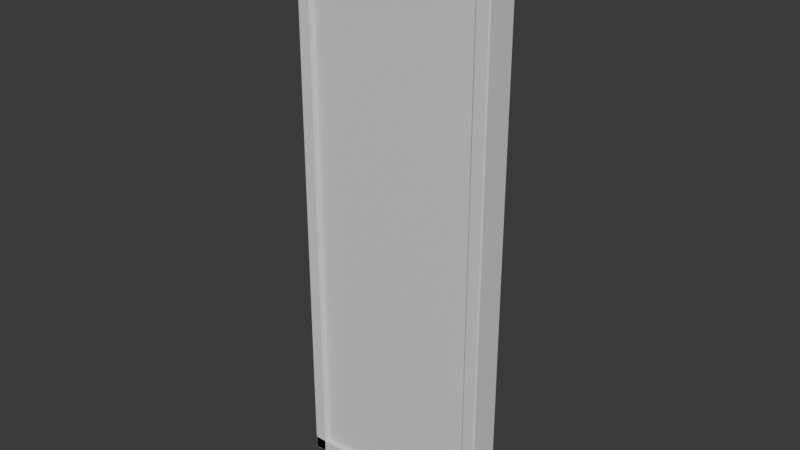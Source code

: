 # Source: HousePartition.blend  (saved by Blender 5.2.44; exported with 4.5.12 LTS)
import bpy
from mathutils import Matrix  # noqa: F401  (used for matrix-valued properties, if any)

bpy.ops.wm.read_factory_settings(use_empty=True)
scene = bpy.context.scene
scene.name = 'Scene'

# ---- collections
col_collection = bpy.data.collections.new('Collection'); scene.collection.children.link(col_collection)

# ---- materials (node trees are filled in below, after node groups)
mat_plaster = bpy.data.materials.new('Plaster')
mat_plaster.diffuse_color = (0.66, 0.58, 0.44, 1.0)
mat_timber = bpy.data.materials.new('Timber')
mat_timber.diffuse_color = (0.25, 0.16, 0.08, 1.0)

# ---- material node trees
mat_plaster.use_nodes = True; mat_plaster.node_tree.nodes.clear()
_N = mat_plaster.node_tree.nodes; _L = mat_plaster.node_tree.links
n0 = _N.new('ShaderNodeBsdfPrincipled'); n0.name = 'Принципиальный BSDF'; n0.location = (-200, 100)
n0.inputs[10].default_value = 0.005
n1 = _N.new('ShaderNodeOutputMaterial'); n1.name = 'Вывод материала'; n1.location = (200, 100)
_L.new(n0.outputs[0], n1.inputs[0])
n1.is_active_output = True
mat_timber.use_nodes = True; mat_timber.node_tree.nodes.clear()
_N = mat_timber.node_tree.nodes; _L = mat_timber.node_tree.links
n0 = _N.new('ShaderNodeBsdfPrincipled'); n0.name = 'Принципиальный BSDF'; n0.location = (-200, 100)
n0.inputs[10].default_value = 0.005
n1 = _N.new('ShaderNodeOutputMaterial'); n1.name = 'Вывод материала'; n1.location = (200, 100)
_L.new(n0.outputs[0], n1.inputs[0])
n1.is_active_output = True

# ---- world
world_world = bpy.data.worlds.new('World'); scene.world = world_world
world_world.use_nodes = True; world_world.node_tree.nodes.clear()
_N = world_world.node_tree.nodes; _L = world_world.node_tree.links
n0 = _N.new('ShaderNodeOutputWorld'); n0.name = 'World Output'; n0.location = (200, 100)
n1 = _N.new('ShaderNodeBackground'); n1.name = 'Background'; n1.location = (-200, 100)
n1.inputs[0].default_value = (0.05088, 0.05088, 0.05088, 1.0)
_L.new(n1.outputs[0], n0.inputs[0])
n0.is_active_output = True
world_world.color = (0.05088, 0.05088, 0.05088)
world_world.sun_shadow_jitter_overblur = 0.0

# ---- meshes
me_x = bpy.data.meshes.new('Куб')
me_x.from_pydata([(-0.444, -0.054, 0.07), (-0.444, -0.06, 0.076), (-0.45, -0.054, 0.076), (-0.444, -0.05824, 0.07176), (-0.4475, -0.05746, 0.07254), (-0.4482, -0.05824, 0.076), (-0.4482, -0.054, 0.07176), (-0.444, -0.06, 2.784), (-0.444, -0.054, 2.79), (-0.45, -0.054, 2.784), (-0.444, -0.05824, 2.788), (-0.4475, -0.05746, 2.787), (-0.4482, -0.054, 2.788), (-0.4482, -0.05824, 2.784), (-0.444, 0.054, 0.07), (-0.45, 0.054, 0.076), (-0.444, 0.06, 0.076), (-0.4482, 0.054, 0.07176), (-0.4475, 0.05746, 0.07254), (-0.4482, 0.05824, 0.076), (-0.444, 0.05824, 0.07176), (-0.444, 0.054, 2.79), (-0.444, 0.06, 2.784), (-0.45, 0.054, 2.784), (-0.444, 0.05824, 2.788), (-0.4475, 0.05746, 2.787), (-0.4482, 0.05824, 2.784), (-0.4482, 0.054, 2.788), (0.444, -0.054, 0.07), (0.45, -0.054, 0.076), (0.444, -0.06, 0.076), (0.4482, -0.054, 0.07176), (0.4475, -0.05746, 0.07254), (0.4482, -0.05824, 0.076), (0.444, -0.05824, 0.07176), (0.444, -0.054, 2.79), (0.444, -0.06, 2.784), (0.45, -0.054, 2.784), (0.444, -0.05824, 2.788), (0.4475, -0.05746, 2.787), (0.4482, -0.05824, 2.784), (0.4482, -0.054, 2.788), (0.444, 0.054, 0.07), (0.444, 0.06, 0.076), (0.45, 0.054, 0.076), (0.444, 0.05824, 0.07176), (0.4475, 0.05746, 0.07254), (0.4482, 0.05824, 0.076), (0.4482, 0.054, 0.07176), (0.444, 0.054, 2.79), (0.45, 0.054, 2.784), (0.444, 0.06, 2.784), (0.4482, 0.054, 2.788), (0.4475, 0.05746, 2.787), (0.4482, 0.05824, 2.784), (0.444, 0.05824, 2.788), (-0.494, -0.074, 0.0), (-0.494, -0.08, 0.006), (-0.5, -0.074, 0.006), (-0.494, -0.07824, 0.001757), (-0.4975, -0.07746, 0.002536), (-0.4982, -0.07824, 0.006), (-0.4982, -0.074, 0.001757), (-0.494, -0.08, 2.854), (-0.494, -0.074, 2.86), (-0.5, -0.074, 2.854), (-0.494, -0.07824, 2.858), (-0.4975, -0.07746, 2.857), (-0.4982, -0.074, 2.858), (-0.4982, -0.07824, 2.854), (-0.494, 0.074, 0.0), (-0.5, 0.074, 0.006), (-0.494, 0.08, 0.006), (-0.4982, 0.074, 0.001757), (-0.4975, 0.07746, 0.002536), (-0.4982, 0.07824, 0.006), (-0.494, 0.07824, 0.001757), (-0.494, 0.074, 2.86), (-0.494, 0.08, 2.854), (-0.5, 0.074, 2.854), (-0.494, 0.07824, 2.858), (-0.4975, 0.07746, 2.857), (-0.4982, 0.07824, 2.854), (-0.4982, 0.074, 2.858), (-0.436, -0.074, 0.0), (-0.43, -0.074, 0.006), (-0.436, -0.08, 0.006), (-0.4318, -0.074, 0.001757), (-0.4325, -0.07746, 0.002536), (-0.4318, -0.07824, 0.006), (-0.436, -0.07824, 0.001757), (-0.436, -0.074, 2.86), (-0.436, -0.08, 2.854), (-0.43, -0.074, 2.854), (-0.436, -0.07824, 2.858), (-0.4325, -0.07746, 2.857), (-0.4318, -0.07824, 2.854), (-0.4318, -0.074, 2.858), (-0.436, 0.074, 0.0), (-0.436, 0.08, 0.006), (-0.43, 0.074, 0.006), (-0.436, 0.07824, 0.001757), (-0.4325, 0.07746, 0.002536), (-0.4318, 0.07824, 0.006), (-0.4318, 0.074, 0.001757), (-0.436, 0.074, 2.86), (-0.43, 0.074, 2.854), (-0.436, 0.08, 2.854), (-0.4318, 0.074, 2.858), (-0.4325, 0.07746, 2.857), (-0.4318, 0.07824, 2.854), (-0.436, 0.07824, 2.858), (0.436, -0.074, 0.0), (0.436, -0.08, 0.006), (0.43, -0.074, 0.006), (0.436, -0.07824, 0.001757), (0.4325, -0.07746, 0.002536), (0.4318, -0.07824, 0.006), (0.4318, -0.074, 0.001757), (0.436, -0.08, 2.854), (0.436, -0.074, 2.86), (0.43, -0.074, 2.854), (0.436, -0.07824, 2.858), (0.4325, -0.07746, 2.857), (0.4318, -0.074, 2.858), (0.4318, -0.07824, 2.854), (0.436, 0.074, 0.0), (0.43, 0.074, 0.006), (0.436, 0.08, 0.006), (0.4318, 0.074, 0.001757), (0.4325, 0.07746, 0.002536), (0.4318, 0.07824, 0.006), (0.436, 0.07824, 0.001757), (0.436, 0.074, 2.86), (0.436, 0.08, 2.854), (0.43, 0.074, 2.854), (0.436, 0.07824, 2.858), (0.4325, 0.07746, 2.857), (0.4318, 0.07824, 2.854), (0.4318, 0.074, 2.858), (0.494, -0.074, 0.0), (0.5, -0.074, 0.006), (0.494, -0.08, 0.006), (0.4982, -0.074, 0.001757), (0.4975, -0.07746, 0.002536), (0.4982, -0.07824, 0.006), (0.494, -0.07824, 0.001757), (0.494, -0.074, 2.86), (0.494, -0.08, 2.854), (0.5, -0.074, 2.854), (0.494, -0.07824, 2.858), (0.4975, -0.07746, 2.857), (0.4982, -0.07824, 2.854), (0.4982, -0.074, 2.858), (0.494, 0.074, 0.0), (0.494, 0.08, 0.006), (0.5, 0.074, 0.006), (0.494, 0.07824, 0.001757), (0.4975, 0.07746, 0.002536), (0.4982, 0.07824, 0.006), (0.4982, 0.074, 0.001757), (0.494, 0.074, 2.86), (0.5, 0.074, 2.854), (0.494, 0.08, 2.854), (0.4982, 0.074, 2.858), (0.4975, 0.07746, 2.857), (0.4982, 0.07824, 2.854), (0.494, 0.07824, 2.858), (-0.494, -0.074, 0.0), (-0.494, -0.08, 0.006), (-0.5, -0.074, 0.006), (-0.494, -0.07824, 0.001757), (-0.4975, -0.07746, 0.002536), (-0.4982, -0.07824, 0.006), (-0.4982, -0.074, 0.001757), (-0.494, -0.08, 0.064), (-0.494, -0.074, 0.07), (-0.5, -0.074, 0.064), (-0.494, -0.07824, 0.06824), (-0.4975, -0.07746, 0.06746), (-0.4982, -0.074, 0.06824), (-0.4982, -0.07824, 0.064), (-0.494, 0.074, 0.0), (-0.5, 0.074, 0.006), (-0.494, 0.08, 0.006), (-0.4982, 0.074, 0.001757), (-0.4975, 0.07746, 0.002536), (-0.4982, 0.07824, 0.006), (-0.494, 0.07824, 0.001757), (-0.494, 0.074, 0.07), (-0.494, 0.08, 0.064), (-0.5, 0.074, 0.064), (-0.494, 0.07824, 0.06824), (-0.4975, 0.07746, 0.06746), (-0.4982, 0.07824, 0.064), (-0.4982, 0.074, 0.06824), (0.494, -0.074, 0.0), (0.5, -0.074, 0.006), (0.494, -0.08, 0.006), (0.4982, -0.074, 0.001757), (0.4975, -0.07746, 0.002536), (0.4982, -0.07824, 0.006), (0.494, -0.07824, 0.001757), (0.494, -0.074, 0.07), (0.494, -0.08, 0.064), (0.5, -0.074, 0.064), (0.494, -0.07824, 0.06824), (0.4975, -0.07746, 0.06746), (0.4982, -0.07824, 0.064), (0.4982, -0.074, 0.06824), (0.494, 0.074, 0.0), (0.494, 0.08, 0.006), (0.5, 0.074, 0.006), (0.494, 0.07824, 0.001757), (0.4975, 0.07746, 0.002536), (0.4982, 0.07824, 0.006), (0.4982, 0.074, 0.001757), (0.494, 0.074, 0.07), (0.5, 0.074, 0.064), (0.494, 0.08, 0.064), (0.4982, 0.074, 0.06824), (0.4975, 0.07746, 0.06746), (0.4982, 0.07824, 0.064), (0.494, 0.07824, 0.06824), (-0.494, -0.074, 2.79), (-0.494, -0.08, 2.796), (-0.5, -0.074, 2.796), (-0.494, -0.07824, 2.792), (-0.4975, -0.07746, 2.793), (-0.4982, -0.07824, 2.796), (-0.4982, -0.074, 2.792), (-0.494, -0.08, 2.854), (-0.494, -0.074, 2.86), (-0.5, -0.074, 2.854), (-0.494, -0.07824, 2.858), (-0.4975, -0.07746, 2.857), (-0.4982, -0.074, 2.858), (-0.4982, -0.07824, 2.854), (-0.494, 0.074, 2.79), (-0.5, 0.074, 2.796), (-0.494, 0.08, 2.796), (-0.4982, 0.074, 2.792), (-0.4975, 0.07746, 2.793), (-0.4982, 0.07824, 2.796), (-0.494, 0.07824, 2.792), (-0.494, 0.074, 2.86), (-0.494, 0.08, 2.854), (-0.5, 0.074, 2.854), (-0.494, 0.07824, 2.858), (-0.4975, 0.07746, 2.857), (-0.4982, 0.07824, 2.854), (-0.4982, 0.074, 2.858), (0.494, -0.074, 2.79), (0.5, -0.074, 2.796), (0.494, -0.08, 2.796), (0.4982, -0.074, 2.792), (0.4975, -0.07746, 2.793), (0.4982, -0.07824, 2.796), (0.494, -0.07824, 2.792), (0.494, -0.074, 2.86), (0.494, -0.08, 2.854), (0.5, -0.074, 2.854), (0.494, -0.07824, 2.858), (0.4975, -0.07746, 2.857), (0.4982, -0.07824, 2.854), (0.4982, -0.074, 2.858), (0.494, 0.074, 2.79), (0.494, 0.08, 2.796), (0.5, 0.074, 2.796), (0.494, 0.07824, 2.792), (0.4975, 0.07746, 2.793), (0.4982, 0.07824, 2.796), (0.4982, 0.074, 2.792), (0.494, 0.074, 2.86), (0.5, 0.074, 2.854), (0.494, 0.08, 2.854), (0.4982, 0.074, 2.858), (0.4975, 0.07746, 2.857), (0.4982, 0.07824, 2.854), (0.494, 0.07824, 2.858)], [], [(0, 3, 4, 6), (1, 5, 4, 3), (2, 6, 4, 5), (7, 10, 11, 13), (8, 12, 11, 10), (9, 13, 11, 12), (14, 17, 18, 20), (15, 19, 18, 17), (16, 20, 18, 19), (21, 24, 25, 27), (22, 26, 25, 24), (23, 27, 25, 26), (28, 31, 32, 34), (29, 33, 32, 31), (30, 34, 32, 33), (35, 38, 39, 41), (36, 40, 39, 38), (37, 41, 39, 40), (42, 45, 46, 48), (43, 47, 46, 45), (44, 48, 46, 47), (49, 52, 53, 55), (50, 54, 53, 52), (51, 55, 53, 54), (14, 0, 6, 17), (17, 6, 2, 15), (1, 7, 13, 5), (5, 13, 9, 2), (8, 21, 27, 12), (12, 27, 23, 9), (22, 16, 19, 26), (26, 19, 15, 23), (42, 14, 20, 45), (45, 20, 16, 43), (21, 49, 55, 24), (24, 55, 51, 22), (50, 44, 47, 54), (54, 47, 43, 51), (28, 42, 48, 31), (31, 48, 44, 29), (49, 35, 41, 52), (52, 41, 37, 50), (36, 30, 33, 40), (40, 33, 29, 37), (0, 28, 34, 3), (3, 34, 30, 1), (35, 8, 10, 38), (38, 10, 7, 36), (14, 42, 28, 0), (2, 9, 23, 15), (30, 36, 7, 1), (49, 21, 8, 35), (16, 22, 51, 43), (44, 50, 37, 29), (56, 59, 60, 62), (57, 61, 60, 59), (58, 62, 60, 61), (63, 66, 67, 69), (64, 68, 67, 66), (65, 69, 67, 68), (70, 73, 74, 76), (71, 75, 74, 73), (72, 76, 74, 75), (77, 80, 81, 83), (78, 82, 81, 80), (79, 83, 81, 82), (84, 87, 88, 90), (85, 89, 88, 87), (86, 90, 88, 89), (91, 94, 95, 97), (92, 96, 95, 94), (93, 97, 95, 96), (98, 101, 102, 104), (99, 103, 102, 101), (100, 104, 102, 103), (105, 108, 109, 111), (106, 110, 109, 108), (107, 111, 109, 110), (70, 56, 62, 73), (73, 62, 58, 71), (57, 63, 69, 61), (61, 69, 65, 58), (64, 77, 83, 68), (68, 83, 79, 65), (78, 72, 75, 82), (82, 75, 71, 79), (98, 70, 76, 101), (101, 76, 72, 99), (77, 105, 111, 80), (80, 111, 107, 78), (106, 100, 103, 110), (110, 103, 99, 107), (84, 98, 104, 87), (87, 104, 100, 85), (105, 91, 97, 108), (108, 97, 93, 106), (92, 86, 89, 96), (96, 89, 85, 93), (56, 84, 90, 59), (59, 90, 86, 57), (91, 64, 66, 94), (94, 66, 63, 92), (70, 98, 84, 56), (58, 65, 79, 71), (86, 92, 63, 57), (105, 77, 64, 91), (72, 78, 107, 99), (100, 106, 93, 85), (112, 115, 116, 118), (113, 117, 116, 115), (114, 118, 116, 117), (119, 122, 123, 125), (120, 124, 123, 122), (121, 125, 123, 124), (126, 129, 130, 132), (127, 131, 130, 129), (128, 132, 130, 131), (133, 136, 137, 139), (134, 138, 137, 136), (135, 139, 137, 138), (140, 143, 144, 146), (141, 145, 144, 143), (142, 146, 144, 145), (147, 150, 151, 153), (148, 152, 151, 150), (149, 153, 151, 152), (154, 157, 158, 160), (155, 159, 158, 157), (156, 160, 158, 159), (161, 164, 165, 167), (162, 166, 165, 164), (163, 167, 165, 166), (126, 112, 118, 129), (129, 118, 114, 127), (113, 119, 125, 117), (117, 125, 121, 114), (120, 133, 139, 124), (124, 139, 135, 121), (134, 128, 131, 138), (138, 131, 127, 135), (154, 126, 132, 157), (157, 132, 128, 155), (133, 161, 167, 136), (136, 167, 163, 134), (162, 156, 159, 166), (166, 159, 155, 163), (140, 154, 160, 143), (143, 160, 156, 141), (161, 147, 153, 164), (164, 153, 149, 162), (148, 142, 145, 152), (152, 145, 141, 149), (112, 140, 146, 115), (115, 146, 142, 113), (147, 120, 122, 150), (150, 122, 119, 148), (126, 154, 140, 112), (114, 121, 135, 127), (142, 148, 119, 113), (161, 133, 120, 147), (128, 134, 163, 155), (156, 162, 149, 141), (168, 171, 172, 174), (169, 173, 172, 171), (170, 174, 172, 173), (175, 178, 179, 181), (176, 180, 179, 178), (177, 181, 179, 180), (182, 185, 186, 188), (183, 187, 186, 185), (184, 188, 186, 187), (189, 192, 193, 195), (190, 194, 193, 192), (191, 195, 193, 194), (196, 199, 200, 202), (197, 201, 200, 199), (198, 202, 200, 201), (203, 206, 207, 209), (204, 208, 207, 206), (205, 209, 207, 208), (210, 213, 214, 216), (211, 215, 214, 213), (212, 216, 214, 215), (217, 220, 221, 223), (218, 222, 221, 220), (219, 223, 221, 222), (182, 168, 174, 185), (185, 174, 170, 183), (169, 175, 181, 173), (173, 181, 177, 170), (176, 189, 195, 180), (180, 195, 191, 177), (190, 184, 187, 194), (194, 187, 183, 191), (210, 182, 188, 213), (213, 188, 184, 211), (189, 217, 223, 192), (192, 223, 219, 190), (218, 212, 215, 222), (222, 215, 211, 219), (196, 210, 216, 199), (199, 216, 212, 197), (217, 203, 209, 220), (220, 209, 205, 218), (204, 198, 201, 208), (208, 201, 197, 205), (168, 196, 202, 171), (171, 202, 198, 169), (203, 176, 178, 206), (206, 178, 175, 204), (182, 210, 196, 168), (170, 177, 191, 183), (198, 204, 175, 169), (217, 189, 176, 203), (184, 190, 219, 211), (212, 218, 205, 197), (224, 227, 228, 230), (225, 229, 228, 227), (226, 230, 228, 229), (231, 234, 235, 237), (232, 236, 235, 234), (233, 237, 235, 236), (238, 241, 242, 244), (239, 243, 242, 241), (240, 244, 242, 243), (245, 248, 249, 251), (246, 250, 249, 248), (247, 251, 249, 250), (252, 255, 256, 258), (253, 257, 256, 255), (254, 258, 256, 257), (259, 262, 263, 265), (260, 264, 263, 262), (261, 265, 263, 264), (266, 269, 270, 272), (267, 271, 270, 269), (268, 272, 270, 271), (273, 276, 277, 279), (274, 278, 277, 276), (275, 279, 277, 278), (238, 224, 230, 241), (241, 230, 226, 239), (225, 231, 237, 229), (229, 237, 233, 226), (232, 245, 251, 236), (236, 251, 247, 233), (246, 240, 243, 250), (250, 243, 239, 247), (266, 238, 244, 269), (269, 244, 240, 267), (245, 273, 279, 248), (248, 279, 275, 246), (274, 268, 271, 278), (278, 271, 267, 275), (252, 266, 272, 255), (255, 272, 268, 253), (273, 259, 265, 276), (276, 265, 261, 274), (260, 254, 257, 264), (264, 257, 253, 261), (224, 252, 258, 227), (227, 258, 254, 225), (259, 232, 234, 262), (262, 234, 231, 260), (238, 266, 252, 224), (226, 233, 247, 239), (254, 260, 231, 225), (273, 245, 232, 259), (240, 246, 275, 267), (268, 274, 261, 253)])
me_x.polygons.foreach_set('material_index', [0, 0, 0, 0, 0, 0, 0, 0, 0, 0, 0, 0, 0, 0, 0, 0, 0, 0, 0, 0, 0, 0, 0, 0, 0, 0, 0, 0, 0, 0, 0, 0, 0, 0, 0, 0, 0, 0, 0, 0, 0, 0, 0, 0, 0, 0, 0, 0, 0, 0, 0, 0, 0, 0, 1, 1, 1, 1, 1, 1, 1, 1, 1, 1, 1, 1, 1, 1, 1, 1, 1, 1, 1, 1, 1, 1, 1, 1, 1, 1, 1, 1, 1, 1, 1, 1, 1, 1, 1, 1, 1, 1, 1, 1, 1, 1, 1, 1, 1, 1, 1, 1, 1, 1, 1, 1, 1, 1, 1, 1, 1, 1, 1, 1, 1, 1, 1, 1, 1, 1, 1, 1, 1, 1, 1, 1, 1, 1, 1, 1, 1, 1, 1, 1, 1, 1, 1, 1, 1, 1, 1, 1, 1, 1, 1, 1, 1, 1, 1, 1, 1, 1, 1, 1, 1, 1, 1, 1, 1, 1, 1, 1, 1, 1, 1, 1, 1, 1, 1, 1, 1, 1, 1, 1, 1, 1, 1, 1, 1, 1, 1, 1, 1, 1, 1, 1, 1, 1, 1, 1, 1, 1, 1, 1, 1, 1, 1, 1, 1, 1, 1, 1, 1, 1, 1, 1, 1, 1, 1, 1, 1, 1, 1, 1, 1, 1, 1, 1, 1, 1, 1, 1, 1, 1, 1, 1, 1, 1, 1, 1, 1, 1, 1, 1, 1, 1, 1, 1, 1, 1, 1, 1, 1, 1, 1, 1, 1, 1, 1, 1, 1, 1, 1, 1, 1, 1, 1, 1, 1, 1, 1, 1, 1, 1, 1, 1, 1, 1, 1, 1])
_uv = me_x.uv_layers.new(name='UVКарта')
_uv.uv.foreach_set('vector', [0.1267, 0.7375, 0.1267, 0.75, 0.1257, 0.75, 0.125, 0.7375, 0.3756, 0.9983, 0.3756, 1.0, 0.3752, 1.0, 0.375, 0.9983, 0.3756, 0.0125, 0.375, 0.0125, 0.375, 0.005283, 0.3756, 0.0, 0.6244, 0.9983, 0.625, 0.9983, 0.625, 0.9993, 0.6244, 1.0, 0.8733, 0.7375, 0.875, 0.7375, 0.875, 0.7447, 0.8733, 0.75, 0.6244, 0.0125, 0.6244, 0.0, 0.6248, 0.0, 0.625, 0.0125, 0.1267, 0.5125, 0.125, 0.5125, 0.125, 0.5053, 0.1267, 0.5, 0.3756, 0.2375, 0.3756, 0.25, 0.3751, 0.2504, 0.375, 0.2375, 0.3756, 0.2517, 0.375, 0.2517, 0.3751, 0.2504, 0.3756, 0.25, 0.8733, 0.5125, 0.8733, 0.5, 0.8743, 0.5, 0.875, 0.5125, 0.6244, 0.2517, 0.6244, 0.25, 0.6249, 0.2474, 0.625, 0.2517, 0.6244, 0.2375, 0.625, 0.2375, 0.6249, 0.2474, 0.6244, 0.25, 0.3733, 0.7375, 0.375, 0.7375, 0.3751, 0.7485, 0.3742, 0.7508, 0.3756, 0.7375, 0.3756, 0.75, 0.3751, 0.7485, 0.375, 0.7375, 0.3756, 0.7517, 0.3742, 0.7508, 0.3751, 0.7485, 0.3756, 0.75, 0.6267, 0.7375, 0.6258, 0.7508, 0.6252, 0.7482, 0.625, 0.7375, 0.6244, 0.7517, 0.6244, 0.75, 0.6252, 0.7482, 0.6258, 0.7508, 0.6244, 0.7375, 0.625, 0.7375, 0.6252, 0.7482, 0.6244, 0.75, 0.3733, 0.5125, 0.3742, 0.4992, 0.3748, 0.5018, 0.375, 0.5125, 0.3756, 0.4983, 0.3756, 0.5, 0.3748, 0.5018, 0.3742, 0.4992, 0.3756, 0.5125, 0.375, 0.5125, 0.3748, 0.5018, 0.3756, 0.5, 0.6267, 0.5125, 0.625, 0.5125, 0.6249, 0.5015, 0.6258, 0.4992, 0.6244, 0.5125, 0.6244, 0.5, 0.6249, 0.5015, 0.625, 0.5125, 0.6244, 0.4983, 0.6258, 0.4992, 0.6249, 0.5015, 0.6244, 0.5, 0.1267, 0.5125, 0.1267, 0.7375, 0.125, 0.7375, 0.125, 0.5125, 0.375, 0.2375, 0.375, 0.0125, 0.3756, 0.0125, 0.3756, 0.2375, 0.3756, 0.9983, 0.6244, 0.9983, 0.6244, 1.0, 0.3756, 1.0, 0.3756, 0.0, 0.6244, 0.0, 0.6244, 0.0125, 0.3756, 0.0125, 0.8733, 0.7375, 0.8733, 0.5125, 0.875, 0.5125, 0.875, 0.7375, 0.625, 0.0125, 0.625, 0.2375, 0.6244, 0.2375, 0.6244, 0.0125, 0.6244, 0.2517, 0.3756, 0.2517, 0.3756, 0.25, 0.6244, 0.25, 0.6244, 0.25, 0.3756, 0.25, 0.3756, 0.2375, 0.6244, 0.2375, 0.3733, 0.5125, 0.1267, 0.5125, 0.1267, 0.5, 0.3742, 0.4992, 0.3742, 0.4992, 0.375, 0.2517, 0.3756, 0.2517, 0.3756, 0.4983, 0.8733, 0.5125, 0.6267, 0.5125, 0.6258, 0.4992, 0.8733, 0.5, 0.625, 0.2517, 0.6258, 0.4992, 0.6244, 0.4983, 0.6244, 0.2517, 0.6244, 0.5125, 0.3756, 0.5125, 0.3756, 0.5, 0.6244, 0.5, 0.6244, 0.5, 0.3756, 0.5, 0.3756, 0.4983, 0.6244, 0.4983, 0.3733, 0.7375, 0.3733, 0.5125, 0.375, 0.5125, 0.375, 0.7375, 0.375, 0.7375, 0.375, 0.5125, 0.3756, 0.5125, 0.3756, 0.7375, 0.6267, 0.5125, 0.6267, 0.7375, 0.625, 0.7375, 0.625, 0.5125, 0.625, 0.5125, 0.625, 0.7375, 0.6244, 0.7375, 0.6244, 0.5125, 0.6244, 0.7517, 0.3756, 0.7517, 0.3756, 0.75, 0.6244, 0.75, 0.6244, 0.75, 0.3756, 0.75, 0.3756, 0.7375, 0.6244, 0.7375, 0.1267, 0.7375, 0.3733, 0.7375, 0.3742, 0.7508, 0.1267, 0.75, 0.375, 0.9983, 0.3742, 0.7508, 0.3756, 0.7517, 0.3756, 0.9983, 0.6267, 0.7375, 0.8733, 0.7375, 0.8733, 0.75, 0.6258, 0.7508, 0.6258, 0.7508, 0.625, 0.9983, 0.6244, 0.9983, 0.6244, 0.7517, 0.1267, 0.5125, 0.3733, 0.5125, 0.3733, 0.7375, 0.1267, 0.7375, 0.3756, 0.0125, 0.6244, 0.0125, 0.6244, 0.2375, 0.3756, 0.2375, 0.3756, 0.7517, 0.6244, 0.7517, 0.6244, 0.9983, 0.3756, 0.9983, 0.6267, 0.5125, 0.8733, 0.5125, 0.8733, 0.7375, 0.6267, 0.7375, 0.3756, 0.2517, 0.6244, 0.2517, 0.6244, 0.4983, 0.3756, 0.4983, 0.3756, 0.5125, 0.6244, 0.5125, 0.6244, 0.7375, 0.3756, 0.7375, 0.1464, 0.7406, 0.1464, 0.75, 0.1341, 0.75, 0.125, 0.7406, 0.3755, 0.9786, 0.3755, 1.0, 0.3752, 1.0, 0.375, 0.9786, 0.3755, 0.009375, 0.375, 0.009375, 0.375, 0.003962, 0.3755, 0.0, 0.6245, 0.9786, 0.625, 0.9786, 0.625, 0.9909, 0.6245, 1.0, 0.8536, 0.7406, 0.875, 0.7406, 0.875, 0.746, 0.8536, 0.75, 0.6245, 0.009375, 0.6245, 0.0, 0.6248, 0.0, 0.625, 0.009375, 0.1464, 0.5094, 0.125, 0.5094, 0.125, 0.504, 0.1464, 0.5, 0.3755, 0.2406, 0.3755, 0.25, 0.3751, 0.2545, 0.375, 0.2406, 0.3755, 0.2714, 0.375, 0.2714, 0.3751, 0.2545, 0.3755, 0.25, 0.8536, 0.5094, 0.8536, 0.5, 0.8659, 0.5, 0.875, 0.5094, 0.6245, 0.2714, 0.6245, 0.25, 0.6249, 0.248, 0.625, 0.2714, 0.6245, 0.2406, 0.625, 0.2406, 0.6249, 0.248, 0.6245, 0.25, 0.3536, 0.7406, 0.375, 0.7406, 0.3751, 0.7517, 0.3643, 0.7607, 0.3755, 0.7406, 0.3755, 0.75, 0.3751, 0.7517, 0.375, 0.7406, 0.3755, 0.7714, 0.3643, 0.7607, 0.3751, 0.7517, 0.3755, 0.75, 0.6464, 0.7406, 0.6357, 0.7607, 0.6279, 0.7487, 0.625, 0.7406, 0.6245, 0.7714, 0.6245, 0.75, 0.6279, 0.7487, 0.6357, 0.7607, 0.6245, 0.7406, 0.625, 0.7406, 0.6279, 0.7487, 0.6245, 0.75, 0.3536, 0.5094, 0.3643, 0.4893, 0.3721, 0.5013, 0.375, 0.5094, 0.3755, 0.4786, 0.3755, 0.5, 0.3721, 0.5013, 0.3643, 0.4893, 0.3755, 0.5094, 0.375, 0.5094, 0.3721, 0.5013, 0.3755, 0.5, 0.6464, 0.5094, 0.625, 0.5094, 0.6249, 0.4983, 0.6357, 0.4893, 0.6245, 0.5094, 0.6245, 0.5, 0.6249, 0.4983, 0.625, 0.5094, 0.6245, 0.4786, 0.6357, 0.4893, 0.6249, 0.4983, 0.6245, 0.5, 0.1464, 0.5094, 0.1464, 0.7406, 0.125, 0.7406, 0.125, 0.5094, 0.375, 0.2406, 0.375, 0.009375, 0.3755, 0.009375, 0.3755, 0.2406, 0.3755, 0.9786, 0.6245, 0.9786, 0.6245, 1.0, 0.3755, 1.0, 0.3755, 0.0, 0.6245, 0.0, 0.6245, 0.009375, 0.3755, 0.009375, 0.8536, 0.7406, 0.8536, 0.5094, 0.875, 0.5094, 0.875, 0.7406, 0.625, 0.009375, 0.625, 0.2406, 0.6245, 0.2406, 0.6245, 0.009375, 0.6245, 0.2714, 0.3755, 0.2714, 0.3755, 0.25, 0.6245, 0.25, 0.6245, 0.25, 0.3755, 0.25, 0.3755, 0.2406, 0.6245, 0.2406, 0.3536, 0.5094, 0.1464, 0.5094, 0.1464, 0.5, 0.3643, 0.4893, 0.3643, 0.4893, 0.375, 0.2714, 0.3755, 0.2714, 0.3755, 0.4786, 0.8536, 0.5094, 0.6464, 0.5094, 0.6357, 0.4893, 0.8536, 0.5, 0.625, 0.2714, 0.6357, 0.4893, 0.6245, 0.4786, 0.6245, 0.2714, 0.6245, 0.5094, 0.3755, 0.5094, 0.3755, 0.5, 0.6245, 0.5, 0.6245, 0.5, 0.3755, 0.5, 0.3755, 0.4786, 0.6245, 0.4786, 0.3536, 0.7406, 0.3536, 0.5094, 0.375, 0.5094, 0.375, 0.7406, 0.375, 0.7406, 0.375, 0.5094, 0.3755, 0.5094, 0.3755, 0.7406, 0.6464, 0.5094, 0.6464, 0.7406, 0.625, 0.7406, 0.625, 0.5094, 0.625, 0.5094, 0.625, 0.7406, 0.6245, 0.7406, 0.6245, 0.5094, 0.6245, 0.7714, 0.3755, 0.7714, 0.3755, 0.75, 0.6245, 0.75, 0.6245, 0.75, 0.3755, 0.75, 0.3755, 0.7406, 0.6245, 0.7406, 0.1464, 0.7406, 0.3536, 0.7406, 0.3643, 0.7607, 0.1464, 0.75, 0.375, 0.9786, 0.3643, 0.7607, 0.3755, 0.7714, 0.3755, 0.9786, 0.6464, 0.7406, 0.8536, 0.7406, 0.8536, 0.75, 0.6357, 0.7607, 0.6357, 0.7607, 0.625, 0.9786, 0.6245, 0.9786, 0.6245, 0.7714, 0.1464, 0.5094, 0.3536, 0.5094, 0.3536, 0.7406, 0.1464, 0.7406, 0.3755, 0.009375, 0.6245, 0.009375, 0.6245, 0.2406, 0.3755, 0.2406, 0.3755, 0.7714, 0.6245, 0.7714, 0.6245, 0.9786, 0.3755, 0.9786, 0.6464, 0.5094, 0.8536, 0.5094, 0.8536, 0.7406, 0.6464, 0.7406, 0.3755, 0.2714, 0.6245, 0.2714, 0.6245, 0.4786, 0.3755, 0.4786, 0.3755, 0.5094, 0.6245, 0.5094, 0.6245, 0.7406, 0.3755, 0.7406, 0.1464, 0.7406, 0.1464, 0.75, 0.1341, 0.75, 0.125, 0.7406, 0.3755, 0.9786, 0.3755, 1.0, 0.3752, 1.0, 0.375, 0.9786, 0.3755, 0.009375, 0.375, 0.009375, 0.375, 0.003962, 0.3755, 0.0, 0.6245, 0.9786, 0.625, 0.9786, 0.625, 0.9909, 0.6245, 1.0, 0.8536, 0.7406, 0.875, 0.7406, 0.875, 0.746, 0.8536, 0.75, 0.6245, 0.009375, 0.6245, 0.0, 0.6248, 0.0, 0.625, 0.009375, 0.1464, 0.5094, 0.125, 0.5094, 0.125, 0.504, 0.1464, 0.5, 0.3755, 0.2406, 0.3755, 0.25, 0.3751, 0.2545, 0.375, 0.2406, 0.3755, 0.2714, 0.375, 0.2714, 0.3751, 0.2545, 0.3755, 0.25, 0.8536, 0.5094, 0.8536, 0.5, 0.8659, 0.5, 0.875, 0.5094, 0.6245, 0.2714, 0.6245, 0.25, 0.6249, 0.248, 0.625, 0.2714, 0.6245, 0.2406, 0.625, 0.2406, 0.6249, 0.248, 0.6245, 0.25, 0.3536, 0.7406, 0.375, 0.7406, 0.3751, 0.7517, 0.3643, 0.7607, 0.3755, 0.7406, 0.3755, 0.75, 0.3751, 0.7517, 0.375, 0.7406, 0.3755, 0.7714, 0.3643, 0.7607, 0.3751, 0.7517, 0.3755, 0.75, 0.6464, 0.7406, 0.6357, 0.7607, 0.6279, 0.7487, 0.625, 0.7406, 0.6245, 0.7714, 0.6245, 0.75, 0.6279, 0.7487, 0.6357, 0.7607, 0.6245, 0.7406, 0.625, 0.7406, 0.6279, 0.7487, 0.6245, 0.75, 0.3536, 0.5094, 0.3643, 0.4893, 0.3721, 0.5013, 0.375, 0.5094, 0.3755, 0.4786, 0.3755, 0.5, 0.3721, 0.5013, 0.3643, 0.4893, 0.3755, 0.5094, 0.375, 0.5094, 0.3721, 0.5013, 0.3755, 0.5, 0.6464, 0.5094, 0.625, 0.5094, 0.6249, 0.4983, 0.6357, 0.4893, 0.6245, 0.5094, 0.6245, 0.5, 0.6249, 0.4983, 0.625, 0.5094, 0.6245, 0.4786, 0.6357, 0.4893, 0.6249, 0.4983, 0.6245, 0.5, 0.1464, 0.5094, 0.1464, 0.7406, 0.125, 0.7406, 0.125, 0.5094, 0.375, 0.2406, 0.375, 0.009375, 0.3755, 0.009375, 0.3755, 0.2406, 0.3755, 0.9786, 0.6245, 0.9786, 0.6245, 1.0, 0.3755, 1.0, 0.3755, 0.0, 0.6245, 0.0, 0.6245, 0.009375, 0.3755, 0.009375, 0.8536, 0.7406, 0.8536, 0.5094, 0.875, 0.5094, 0.875, 0.7406, 0.625, 0.009375, 0.625, 0.2406, 0.6245, 0.2406, 0.6245, 0.009375, 0.6245, 0.2714, 0.3755, 0.2714, 0.3755, 0.25, 0.6245, 0.25, 0.6245, 0.25, 0.3755, 0.25, 0.3755, 0.2406, 0.6245, 0.2406, 0.3536, 0.5094, 0.1464, 0.5094, 0.1464, 0.5, 0.3643, 0.4893, 0.3643, 0.4893, 0.375, 0.2714, 0.3755, 0.2714, 0.3755, 0.4786, 0.8536, 0.5094, 0.6464, 0.5094, 0.6357, 0.4893, 0.8536, 0.5, 0.625, 0.2714, 0.6357, 0.4893, 0.6245, 0.4786, 0.6245, 0.2714, 0.6245, 0.5094, 0.3755, 0.5094, 0.3755, 0.5, 0.6245, 0.5, 0.6245, 0.5, 0.3755, 0.5, 0.3755, 0.4786, 0.6245, 0.4786, 0.3536, 0.7406, 0.3536, 0.5094, 0.375, 0.5094, 0.375, 0.7406, 0.375, 0.7406, 0.375, 0.5094, 0.3755, 0.5094, 0.3755, 0.7406, 0.6464, 0.5094, 0.6464, 0.7406, 0.625, 0.7406, 0.625, 0.5094, 0.625, 0.5094, 0.625, 0.7406, 0.6245, 0.7406, 0.6245, 0.5094, 0.6245, 0.7714, 0.3755, 0.7714, 0.3755, 0.75, 0.6245, 0.75, 0.6245, 0.75, 0.3755, 0.75, 0.3755, 0.7406, 0.6245, 0.7406, 0.1464, 0.7406, 0.3536, 0.7406, 0.3643, 0.7607, 0.1464, 0.75, 0.375, 0.9786, 0.3643, 0.7607, 0.3755, 0.7714, 0.3755, 0.9786, 0.6464, 0.7406, 0.8536, 0.7406, 0.8536, 0.75, 0.6357, 0.7607, 0.6357, 0.7607, 0.625, 0.9786, 0.6245, 0.9786, 0.6245, 0.7714, 0.1464, 0.5094, 0.3536, 0.5094, 0.3536, 0.7406, 0.1464, 0.7406, 0.3755, 0.009375, 0.6245, 0.009375, 0.6245, 0.2406, 0.3755, 0.2406, 0.3755, 0.7714, 0.6245, 0.7714, 0.6245, 0.9786, 0.3755, 0.9786, 0.6464, 0.5094, 0.8536, 0.5094, 0.8536, 0.7406, 0.6464, 0.7406, 0.3755, 0.2714, 0.6245, 0.2714, 0.6245, 0.4786, 0.3755, 0.4786, 0.3755, 0.5094, 0.6245, 0.5094, 0.6245, 0.7406, 0.3755, 0.7406, 0.1265, 0.7406, 0.1265, 0.75, 0.1256, 0.75, 0.125, 0.7406, 0.3964, 0.9985, 0.3964, 1.0, 0.3841, 1.0, 0.375, 0.9985, 0.3964, 0.009375, 0.375, 0.009375, 0.375, 0.003962, 0.3964, 0.0, 0.6036, 0.9985, 0.625, 0.9985, 0.625, 0.9994, 0.6036, 1.0, 0.8735, 0.7406, 0.875, 0.7406, 0.875, 0.746, 0.8735, 0.75, 0.6036, 0.009375, 0.6036, 0.0, 0.6159, 0.0, 0.625, 0.009375, 0.1265, 0.5094, 0.125, 0.5094, 0.125, 0.504, 0.1265, 0.5, 0.3964, 0.2406, 0.3964, 0.25, 0.3795, 0.2503, 0.375, 0.2406, 0.3964, 0.2515, 0.375, 0.2515, 0.3795, 0.2503, 0.3964, 0.25, 0.8735, 0.5094, 0.8735, 0.5, 0.8744, 0.5, 0.875, 0.5094, 0.6036, 0.2515, 0.6036, 0.25, 0.6205, 0.248, 0.625, 0.2515, 0.6036, 0.2406, 0.625, 0.2406, 0.6205, 0.248, 0.6036, 0.25, 0.3735, 0.7406, 0.375, 0.7406, 0.378, 0.7489, 0.3742, 0.7508, 0.3964, 0.7406, 0.3964, 0.75, 0.378, 0.7489, 0.375, 0.7406, 0.3964, 0.7515, 0.3742, 0.7508, 0.378, 0.7489, 0.3964, 0.75, 0.6265, 0.7406, 0.6258, 0.7508, 0.6222, 0.7487, 0.625, 0.7406, 0.6036, 0.7515, 0.6036, 0.75, 0.6222, 0.7487, 0.6258, 0.7508, 0.6036, 0.7406, 0.625, 0.7406, 0.6222, 0.7487, 0.6036, 0.75, 0.3735, 0.5094, 0.3742, 0.4992, 0.3778, 0.5013, 0.375, 0.5094, 0.3964, 0.4985, 0.3964, 0.5, 0.3778, 0.5013, 0.3742, 0.4992, 0.3964, 0.5094, 0.375, 0.5094, 0.3778, 0.5013, 0.3964, 0.5, 0.6265, 0.5094, 0.625, 0.5094, 0.622, 0.5011, 0.6258, 0.4992, 0.6036, 0.5094, 0.6036, 0.5, 0.622, 0.5011, 0.625, 0.5094, 0.6036, 0.4985, 0.6258, 0.4992, 0.622, 0.5011, 0.6036, 0.5, 0.1265, 0.5094, 0.1265, 0.7406, 0.125, 0.7406, 0.125, 0.5094, 0.375, 0.2406, 0.375, 0.009375, 0.3964, 0.009375, 0.3964, 0.2406, 0.3964, 0.9985, 0.6036, 0.9985, 0.6036, 1.0, 0.3964, 1.0, 0.3964, 0.0, 0.6036, 0.0, 0.6036, 0.009375, 0.3964, 0.009375, 0.8735, 0.7406, 0.8735, 0.5094, 0.875, 0.5094, 0.875, 0.7406, 0.625, 0.009375, 0.625, 0.2406, 0.6036, 0.2406, 0.6036, 0.009375, 0.6036, 0.2515, 0.3964, 0.2515, 0.3964, 0.25, 0.6036, 0.25, 0.6036, 0.25, 0.3964, 0.25, 0.3964, 0.2406, 0.6036, 0.2406, 0.3735, 0.5094, 0.1265, 0.5094, 0.1265, 0.5, 0.3742, 0.4992, 0.3742, 0.4992, 0.375, 0.2515, 0.3964, 0.2515, 0.3964, 0.4985, 0.8735, 0.5094, 0.6265, 0.5094, 0.6258, 0.4992, 0.8735, 0.5, 0.625, 0.2515, 0.6258, 0.4992, 0.6036, 0.4985, 0.6036, 0.2515, 0.6036, 0.5094, 0.3964, 0.5094, 0.3964, 0.5, 0.6036, 0.5, 0.6036, 0.5, 0.3964, 0.5, 0.3964, 0.4985, 0.6036, 0.4985, 0.3735, 0.7406, 0.3735, 0.5094, 0.375, 0.5094, 0.375, 0.7406, 0.375, 0.7406, 0.375, 0.5094, 0.3964, 0.5094, 0.3964, 0.7406, 0.6265, 0.5094, 0.6265, 0.7406, 0.625, 0.7406, 0.625, 0.5094, 0.625, 0.5094, 0.625, 0.7406, 0.6036, 0.7406, 0.6036, 0.5094, 0.6036, 0.7515, 0.3964, 0.7515, 0.3964, 0.75, 0.6036, 0.75, 0.6036, 0.75, 0.3964, 0.75, 0.3964, 0.7406, 0.6036, 0.7406, 0.1265, 0.7406, 0.3735, 0.7406, 0.3742, 0.7508, 0.1265, 0.75, 0.375, 0.9985, 0.3742, 0.7508, 0.3964, 0.7515, 0.3964, 0.9985, 0.6265, 0.7406, 0.8735, 0.7406, 0.8735, 0.75, 0.6258, 0.7508, 0.6258, 0.7508, 0.625, 0.9985, 0.6036, 0.9985, 0.6036, 0.7515, 0.1265, 0.5094, 0.3735, 0.5094, 0.3735, 0.7406, 0.1265, 0.7406, 0.3964, 0.009375, 0.6036, 0.009375, 0.6036, 0.2406, 0.3964, 0.2406, 0.3964, 0.7515, 0.6036, 0.7515, 0.6036, 0.9985, 0.3964, 0.9985, 0.6265, 0.5094, 0.8735, 0.5094, 0.8735, 0.7406, 0.6265, 0.7406, 0.3964, 0.2515, 0.6036, 0.2515, 0.6036, 0.4985, 0.3964, 0.4985, 0.3964, 0.5094, 0.6036, 0.5094, 0.6036, 0.7406, 0.3964, 0.7406, 0.1265, 0.7406, 0.1265, 0.75, 0.1256, 0.75, 0.125, 0.7406, 0.3964, 0.9985, 0.3964, 1.0, 0.3841, 1.0, 0.375, 0.9985, 0.3964, 0.009375, 0.375, 0.009375, 0.375, 0.003962, 0.3964, 0.0, 0.6036, 0.9985, 0.625, 0.9985, 0.625, 0.9994, 0.6036, 1.0, 0.8735, 0.7406, 0.875, 0.7406, 0.875, 0.746, 0.8735, 0.75, 0.6036, 0.009375, 0.6036, 0.0, 0.6159, 0.0, 0.625, 0.009375, 0.1265, 0.5094, 0.125, 0.5094, 0.125, 0.504, 0.1265, 0.5, 0.3964, 0.2406, 0.3964, 0.25, 0.3795, 0.2503, 0.375, 0.2406, 0.3964, 0.2515, 0.375, 0.2515, 0.3795, 0.2503, 0.3964, 0.25, 0.8735, 0.5094, 0.8735, 0.5, 0.8744, 0.5, 0.875, 0.5094, 0.6036, 0.2515, 0.6036, 0.25, 0.6205, 0.248, 0.625, 0.2515, 0.6036, 0.2406, 0.625, 0.2406, 0.6205, 0.248, 0.6036, 0.25, 0.3735, 0.7406, 0.375, 0.7406, 0.378, 0.7489, 0.3742, 0.7508, 0.3964, 0.7406, 0.3964, 0.75, 0.378, 0.7489, 0.375, 0.7406, 0.3964, 0.7515, 0.3742, 0.7508, 0.378, 0.7489, 0.3964, 0.75, 0.6265, 0.7406, 0.6258, 0.7508, 0.6222, 0.7487, 0.625, 0.7406, 0.6036, 0.7515, 0.6036, 0.75, 0.6222, 0.7487, 0.6258, 0.7508, 0.6036, 0.7406, 0.625, 0.7406, 0.6222, 0.7487, 0.6036, 0.75, 0.3735, 0.5094, 0.3742, 0.4992, 0.3778, 0.5013, 0.375, 0.5094, 0.3964, 0.4985, 0.3964, 0.5, 0.3778, 0.5013, 0.3742, 0.4992, 0.3964, 0.5094, 0.375, 0.5094, 0.3778, 0.5013, 0.3964, 0.5, 0.6265, 0.5094, 0.625, 0.5094, 0.622, 0.5011, 0.6258, 0.4992, 0.6036, 0.5094, 0.6036, 0.5, 0.622, 0.5011, 0.625, 0.5094, 0.6036, 0.4985, 0.6258, 0.4992, 0.622, 0.5011, 0.6036, 0.5, 0.1265, 0.5094, 0.1265, 0.7406, 0.125, 0.7406, 0.125, 0.5094, 0.375, 0.2406, 0.375, 0.009375, 0.3964, 0.009375, 0.3964, 0.2406, 0.3964, 0.9985, 0.6036, 0.9985, 0.6036, 1.0, 0.3964, 1.0, 0.3964, 0.0, 0.6036, 0.0, 0.6036, 0.009375, 0.3964, 0.009375, 0.8735, 0.7406, 0.8735, 0.5094, 0.875, 0.5094, 0.875, 0.7406, 0.625, 0.009375, 0.625, 0.2406, 0.6036, 0.2406, 0.6036, 0.009375, 0.6036, 0.2515, 0.3964, 0.2515, 0.3964, 0.25, 0.6036, 0.25, 0.6036, 0.25, 0.3964, 0.25, 0.3964, 0.2406, 0.6036, 0.2406, 0.3735, 0.5094, 0.1265, 0.5094, 0.1265, 0.5, 0.3742, 0.4992, 0.3742, 0.4992, 0.375, 0.2515, 0.3964, 0.2515, 0.3964, 0.4985, 0.8735, 0.5094, 0.6265, 0.5094, 0.6258, 0.4992, 0.8735, 0.5, 0.625, 0.2515, 0.6258, 0.4992, 0.6036, 0.4985, 0.6036, 0.2515, 0.6036, 0.5094, 0.3964, 0.5094, 0.3964, 0.5, 0.6036, 0.5, 0.6036, 0.5, 0.3964, 0.5, 0.3964, 0.4985, 0.6036, 0.4985, 0.3735, 0.7406, 0.3735, 0.5094, 0.375, 0.5094, 0.375, 0.7406, 0.375, 0.7406, 0.375, 0.5094, 0.3964, 0.5094, 0.3964, 0.7406, 0.6265, 0.5094, 0.6265, 0.7406, 0.625, 0.7406, 0.625, 0.5094, 0.625, 0.5094, 0.625, 0.7406, 0.6036, 0.7406, 0.6036, 0.5094, 0.6036, 0.7515, 0.3964, 0.7515, 0.3964, 0.75, 0.6036, 0.75, 0.6036, 0.75, 0.3964, 0.75, 0.3964, 0.7406, 0.6036, 0.7406, 0.1265, 0.7406, 0.3735, 0.7406, 0.3742, 0.7508, 0.1265, 0.75, 0.375, 0.9985, 0.3742, 0.7508, 0.3964, 0.7515, 0.3964, 0.9985, 0.6265, 0.7406, 0.8735, 0.7406, 0.8735, 0.75, 0.6258, 0.7508, 0.6258, 0.7508, 0.625, 0.9985, 0.6036, 0.9985, 0.6036, 0.7515, 0.1265, 0.5094, 0.3735, 0.5094, 0.3735, 0.7406, 0.1265, 0.7406, 0.3964, 0.009375, 0.6036, 0.009375, 0.6036, 0.2406, 0.3964, 0.2406, 0.3964, 0.7515, 0.6036, 0.7515, 0.6036, 0.9985, 0.3964, 0.9985, 0.6265, 0.5094, 0.8735, 0.5094, 0.8735, 0.7406, 0.6265, 0.7406, 0.3964, 0.2515, 0.6036, 0.2515, 0.6036, 0.4985, 0.3964, 0.4985, 0.3964, 0.5094, 0.6036, 0.5094, 0.6036, 0.7406, 0.3964, 0.7406])
me_x.materials.append(mat_plaster)
me_x.materials.append(mat_timber)
me_x.update()

# ---- objects
ob_partitionpanel = bpy.data.objects.new('PartitionPanel', me_x)

# ---- transforms, parenting, visibility, modifiers, constraints
ob_partitionpanel.location = (0.0, 0.0, 0.0)

# ---- collection membership
col_collection.objects.link(ob_partitionpanel)

# ---- scene / render settings (as saved in the file)
scene.frame_start = 1; scene.frame_end = 250; scene.frame_set(1)
scene.render.engine = 'BLENDER_EEVEE_NEXT'
scene.render.bake_bias = 0.0
scene.render.bake_samples = 0
scene.render.compositor_device = 'GPU'
scene.eevee.use_volume_custom_range = False
scene.eevee.fast_gi_thickness_near = 0.1
scene.eevee.fast_gi_thickness_far = 0.0
scene.eevee.ray_tracing_options.screen_trace_thickness = 0.1
bpy.context.view_layer.update()

# ---- added for rendering (the .blend has no active camera and no usable light): camera, sun
cam_auto = bpy.data.cameras.new('AutoCamera')
cam_auto.lens = 50.0
cam_auto.sensor_width = 36.0
cam_auto.clip_end = 1000.0
ob_auto_camera = bpy.data.objects.new('AutoCamera', cam_auto)
scene.collection.objects.link(ob_auto_camera)
ob_auto_camera.location = (2.80714, -3.36857, 3.67571)
ob_auto_camera.rotation_euler = (1.09748, -7.21219e-08, 0.694738)
scene.camera = ob_auto_camera
light_auto_sun = bpy.data.lights.new('AutoSun', 'SUN')
light_auto_sun.energy = 3.0
light_auto_sun.angle = 0.0523599
ob_auto_sun = bpy.data.objects.new('AutoSun', light_auto_sun)
scene.collection.objects.link(ob_auto_sun)
ob_auto_sun.rotation_euler = (0.872665, 0.174533, 0.523599)
bpy.context.view_layer.update()
